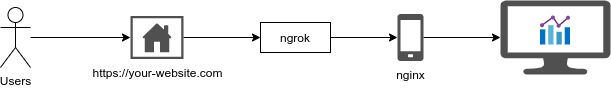

The diagram above was exported from draw.io. Its source (the exported page's mxGraphModel, read from the mxfile embedded in the PNG):
<mxGraphModel dx="1102" dy="1000" grid="1" gridSize="10" guides="1" tooltips="1" connect="1" arrows="1" fold="1" page="1" pageScale="1" pageWidth="1100" pageHeight="850" math="0" shadow="0">
  <root>
    <mxCell id="0" />
    <mxCell id="1" parent="0" />
    <mxCell id="2cnkkUOEWIZUc3Wv5M2X-6" value="" style="edgeStyle=orthogonalEdgeStyle;rounded=0;orthogonalLoop=1;jettySize=auto;html=1;" edge="1" parent="1" source="2cnkkUOEWIZUc3Wv5M2X-1" target="2cnkkUOEWIZUc3Wv5M2X-5">
      <mxGeometry relative="1" as="geometry" />
    </mxCell>
    <mxCell id="2cnkkUOEWIZUc3Wv5M2X-1" value="Users" style="shape=umlActor;verticalLabelPosition=bottom;verticalAlign=top;html=1;outlineConnect=0;" vertex="1" parent="1">
      <mxGeometry x="140" y="240" width="30" height="60" as="geometry" />
    </mxCell>
    <mxCell id="2cnkkUOEWIZUc3Wv5M2X-8" value="" style="edgeStyle=orthogonalEdgeStyle;rounded=0;orthogonalLoop=1;jettySize=auto;html=1;" edge="1" parent="1" source="2cnkkUOEWIZUc3Wv5M2X-5" target="2cnkkUOEWIZUc3Wv5M2X-7">
      <mxGeometry relative="1" as="geometry" />
    </mxCell>
    <mxCell id="2cnkkUOEWIZUc3Wv5M2X-5" value="https://your-website.com" style="pointerEvents=1;shadow=0;dashed=0;html=1;strokeColor=none;fillColor=#505050;labelPosition=center;verticalLabelPosition=bottom;verticalAlign=top;outlineConnect=0;align=center;shape=mxgraph.office.concepts.home_page;" vertex="1" parent="1">
      <mxGeometry x="270" y="248.5" width="53" height="43" as="geometry" />
    </mxCell>
    <mxCell id="2cnkkUOEWIZUc3Wv5M2X-10" value="" style="edgeStyle=orthogonalEdgeStyle;rounded=0;orthogonalLoop=1;jettySize=auto;html=1;" edge="1" parent="1" source="2cnkkUOEWIZUc3Wv5M2X-7" target="2cnkkUOEWIZUc3Wv5M2X-9">
      <mxGeometry relative="1" as="geometry" />
    </mxCell>
    <mxCell id="2cnkkUOEWIZUc3Wv5M2X-7" value="ngrok" style="rounded=0;whiteSpace=wrap;html=1;" vertex="1" parent="1">
      <mxGeometry x="400" y="255" width="70" height="30" as="geometry" />
    </mxCell>
    <mxCell id="2cnkkUOEWIZUc3Wv5M2X-20" value="" style="edgeStyle=orthogonalEdgeStyle;rounded=0;orthogonalLoop=1;jettySize=auto;html=1;" edge="1" parent="1" source="2cnkkUOEWIZUc3Wv5M2X-9" target="2cnkkUOEWIZUc3Wv5M2X-14">
      <mxGeometry relative="1" as="geometry" />
    </mxCell>
    <mxCell id="2cnkkUOEWIZUc3Wv5M2X-9" value="nginx" style="pointerEvents=1;shadow=0;dashed=0;html=1;strokeColor=none;fillColor=#505050;labelPosition=center;verticalLabelPosition=bottom;verticalAlign=top;outlineConnect=0;align=center;shape=mxgraph.office.devices.cell_phone_generic;" vertex="1" parent="1">
      <mxGeometry x="537" y="246.5" width="26" height="47" as="geometry" />
    </mxCell>
    <mxCell id="2cnkkUOEWIZUc3Wv5M2X-14" value="" style="pointerEvents=1;shadow=0;dashed=0;html=1;strokeColor=none;fillColor=#505050;labelPosition=center;verticalLabelPosition=bottom;verticalAlign=top;outlineConnect=0;align=center;shape=mxgraph.office.devices.lcd_monitor;" vertex="1" parent="1">
      <mxGeometry x="640" y="233" width="110" height="74" as="geometry" />
    </mxCell>
    <mxCell id="2cnkkUOEWIZUc3Wv5M2X-22" value="" style="aspect=fixed;html=1;points=[];align=center;image;fontSize=12;image=img/lib/mscae/Chart.svg;" vertex="1" parent="1">
      <mxGeometry x="680" y="248.5" width="30" height="28.8" as="geometry" />
    </mxCell>
  </root>
</mxGraphModel>